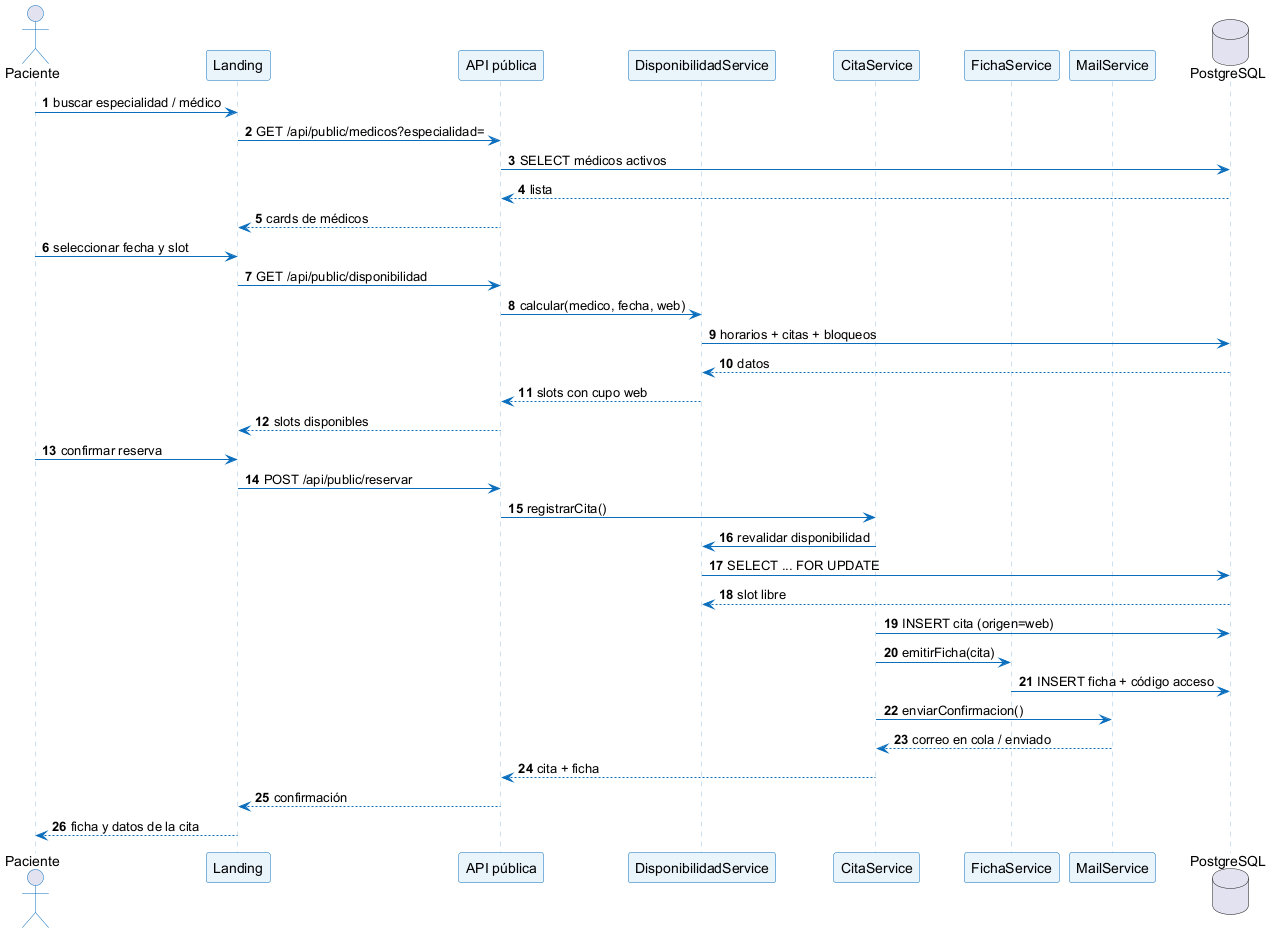

The diagram above was rendered by PlantUML. Its source (embedded in the PNG):
@startuml
skinparam defaultFontName Arial
skinparam shadowing false
skinparam sequence {
  ArrowColor #0A6EBD
  ActorBorderColor #0A6EBD
  LifeLineBorderColor #9CC3E5
  LifeLineBackgroundColor #F7FBFF
  ParticipantBorderColor #0A6EBD
  ParticipantBackgroundColor #EAF4FB
  FontSize 10
}
autonumber
actor "Paciente" as P
participant "Landing" as L
participant "API pública" as A
participant "DisponibilidadService" as D
participant "CitaService" as CS
participant "FichaService" as FS
participant "MailService" as MS
database "PostgreSQL" as DB
P -> L : buscar especialidad / médico
L -> A : GET /api/public/medicos?especialidad=
A -> DB : SELECT médicos activos
DB --> A : lista
A --> L : cards de médicos
P -> L : seleccionar fecha y slot
L -> A : GET /api/public/disponibilidad
A -> D : calcular(medico, fecha, web)
D -> DB : horarios + citas + bloqueos
DB --> D : datos
D --> A : slots con cupo web
A --> L : slots disponibles
P -> L : confirmar reserva
L -> A : POST /api/public/reservar
A -> CS : registrarCita()
CS -> D : revalidar disponibilidad
D -> DB : SELECT ... FOR UPDATE
DB --> D : slot libre
CS -> DB : INSERT cita (origen=web)
CS -> FS : emitirFicha(cita)
FS -> DB : INSERT ficha + código acceso
CS -> MS : enviarConfirmacion()
MS --> CS : correo en cola / enviado
CS --> A : cita + ficha
A --> L : confirmación
L --> P : ficha y datos de la cita
@enduml